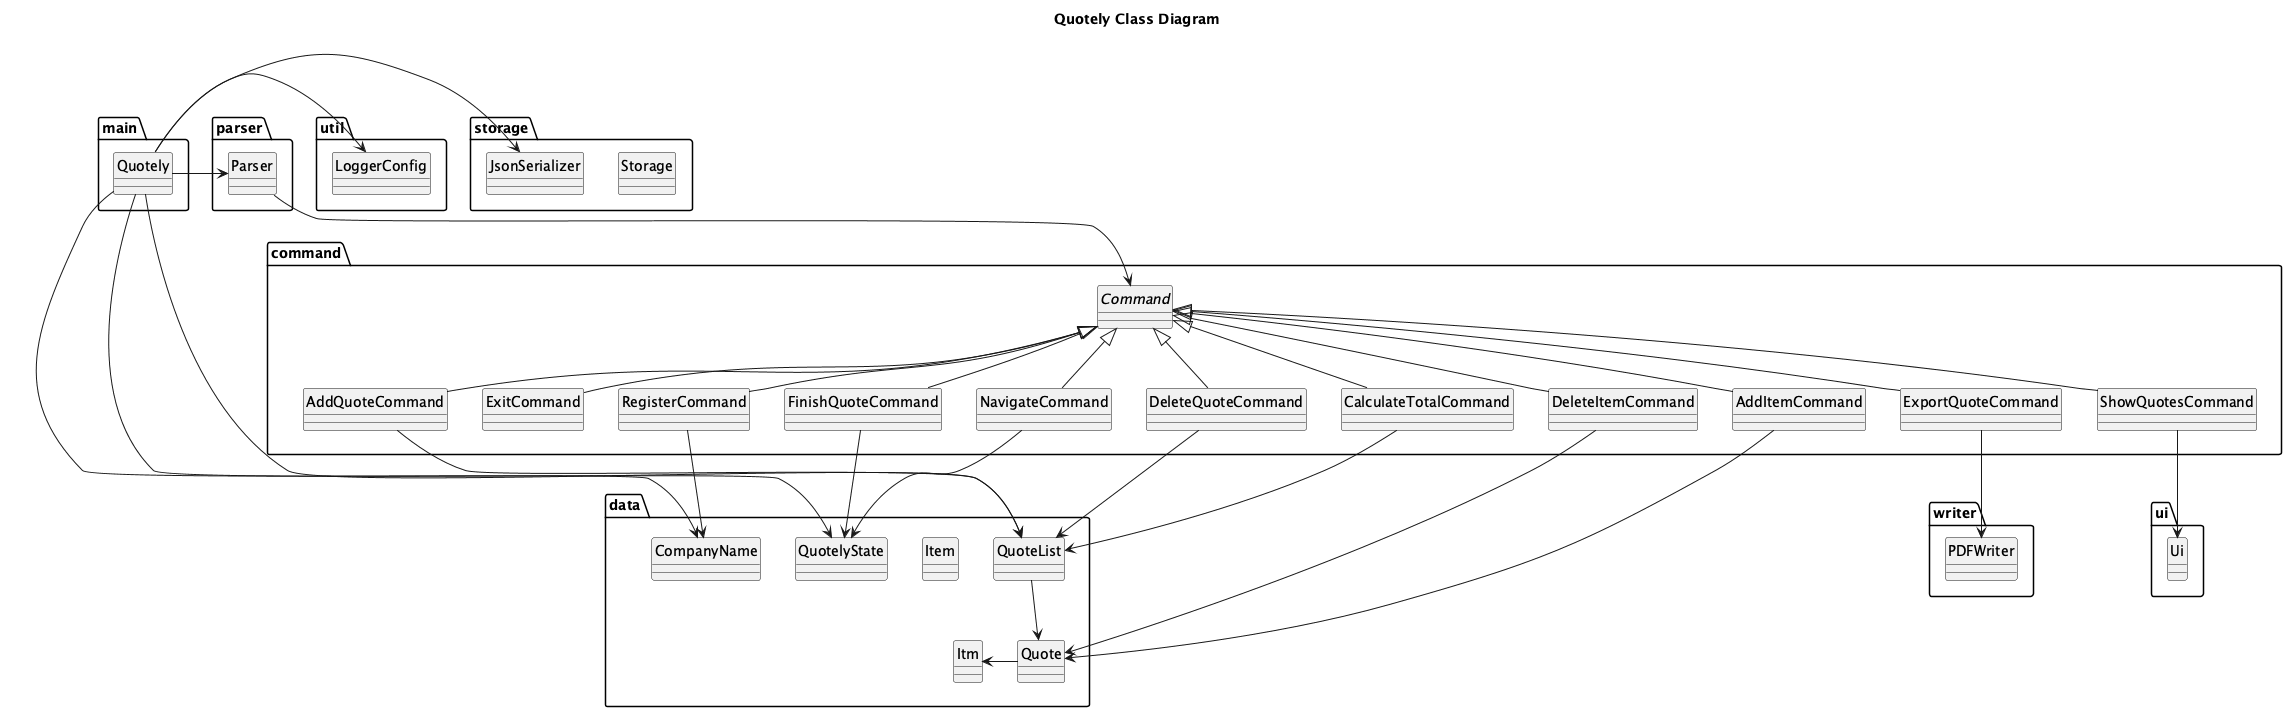

The diagram above was rendered by PlantUML. Its source (embedded in the PNG):
@startuml
hide circle
skinparam classAttributeIconSize 0

title Quotely Class Diagram
top to bottom direction

package command as Cmd {
  abstract class Command
  class AddItemCommand
  class AddQuoteCommand
  class CalculateTotalCommand
  class DeleteItemCommand
  class DeleteQuoteCommand
  class ExitCommand
  class ExportQuoteCommand
  class FinishQuoteCommand
  class NavigateCommand
  class RegisterCommand
  class ShowQuotesCommand

  Command <|-- AddItemCommand
  Command <|-- AddQuoteCommand
  Command <|-- CalculateTotalCommand
  Command <|-- DeleteItemCommand
  Command <|-- DeleteQuoteCommand
  Command <|-- ExitCommand
  Command <|-- ExportQuoteCommand
  Command <|-- FinishQuoteCommand
  Command <|-- NavigateCommand
  Command <|-- RegisterCommand
  Command <|-- ShowQuotesCommand
}

package data as Data {
  class CompanyName
  class Item
  class Quote
  class QuoteList
  class QuotelyState

  Itm <- Quote
  QuoteList --> Quote
}

package parser as ParserComp {
  class Parser
}

package storage as StorageComp {
  class JsonSerializer
  class Storage
}

package ui as UIComp {
  class Ui
}

package writer as PdfComp {
  class PDFWriter
}

package util as Util {
  class LoggerConfig
}

package main as Main {
  class Quotely
}

Quotely -> Parser
Quotely -> LoggerConfig
Quotely -> JsonSerializer
Quotely --> CompanyName
Quotely -> QuoteList
Quotely --> QuotelyState
AddItemCommand --> Quote
AddQuoteCommand --> QuoteList
CalculateTotalCommand --> QuoteList
DeleteItemCommand --> Quote
DeleteQuoteCommand --> QuoteList
ExportQuoteCommand --> PDFWriter
FinishQuoteCommand --> QuotelyState
NavigateCommand --> QuotelyState
RegisterCommand --> CompanyName
ShowQuotesCommand --> Ui
Parser --> Command

Cmd -[hidden]-> Data
@enduml